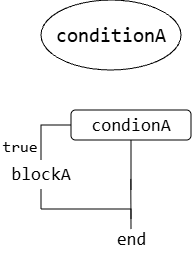

The diagram above was exported from draw.io. Its source (the exported page's mxGraphModel, read from the mxfile embedded in the PNG):
<mxGraphModel dx="500" dy="369" grid="1" gridSize="10" guides="1" tooltips="1" connect="1" arrows="1" fold="1" page="1" pageScale="1" pageWidth="850" pageHeight="1100" math="0" shadow="0">
  <root>
    <mxCell id="0" />
    <mxCell id="1" parent="0" />
    <mxCell id="BcPmzU5lCLRTlwX66HsZ-25" edge="1" parent="1" source="BcPmzU5lCLRTlwX66HsZ-1" style="edgeStyle=elbowEdgeStyle;rounded=0;orthogonalLoop=1;jettySize=auto;elbow=vertical;html=1;endArrow=none;endFill=0;" value="">
      <mxGeometry relative="1" as="geometry">
        <mxPoint x="420" y="240" as="targetPoint" />
      </mxGeometry>
    </mxCell>
    <mxCell id="BcPmzU5lCLRTlwX66HsZ-1" parent="1" style="rounded=1;whiteSpace=wrap;html=1;" value="&lt;pre&gt;&lt;font style=&quot;font-size: 18px;&quot;&gt;condionA&lt;/font&gt;&lt;/pre&gt;" vertex="1">
      <mxGeometry height="30" width="120" x="360" y="160" as="geometry" />
    </mxCell>
    <mxCell id="BcPmzU5lCLRTlwX66HsZ-30" edge="1" parent="1" source="BcPmzU5lCLRTlwX66HsZ-2" style="edgeStyle=elbowEdgeStyle;rounded=0;orthogonalLoop=1;jettySize=auto;elbow=vertical;html=1;endArrow=none;endFill=0;" value="">
      <mxGeometry relative="1" as="geometry">
        <mxPoint x="330" y="259" as="targetPoint" />
      </mxGeometry>
    </mxCell>
    <mxCell id="BcPmzU5lCLRTlwX66HsZ-2" parent="1" style="rounded=1;whiteSpace=wrap;html=1;strokeColor=none;" value="&lt;pre&gt;&lt;font style=&quot;background-color: light-dark(rgb(255, 255, 255), rgb(154, 199, 191)); color: light-dark(rgb(0, 0, 0), rgb(0, 0, 0)); font-size: 18px;&quot;&gt; blockA &lt;/font&gt;&lt;/pre&gt;" vertex="1">
      <mxGeometry height="30" width="80" x="290" y="209" as="geometry" />
    </mxCell>
    <mxCell id="BcPmzU5lCLRTlwX66HsZ-5" parent="1" style="rounded=1;whiteSpace=wrap;html=1;strokeColor=none;" value="&lt;pre&gt;&lt;font style=&quot;background-color: light-dark(rgb(255, 255, 255), rgb(103, 171, 159)); color: light-dark(rgb(0, 0, 0), rgb(26, 26, 26)); font-size: 18px;&quot;&gt; end &lt;/font&gt;&lt;/pre&gt;" vertex="1">
      <mxGeometry height="20" width="35" x="402.5" y="279" as="geometry" />
    </mxCell>
    <mxCell id="BcPmzU5lCLRTlwX66HsZ-6" parent="1" style="rounded=1;whiteSpace=wrap;html=1;strokeColor=none;" value="&lt;pre&gt;&lt;font style=&quot;font-size: 16px; color: light-dark(rgb(0, 0, 0), rgb(51, 51, 255));&quot;&gt;true&lt;/font&gt;&lt;/pre&gt;" vertex="1">
      <mxGeometry height="20" width="40" x="289" y="186" as="geometry" />
    </mxCell>
    <mxCell id="BcPmzU5lCLRTlwX66HsZ-10" edge="1" parent="1" style="edgeStyle=orthogonalEdgeStyle;rounded=0;orthogonalLoop=1;jettySize=auto;html=1;exitX=0.5;exitY=1;exitDx=0;exitDy=0;">
      <mxGeometry relative="1" as="geometry">
        <mxPoint x="310" y="199" as="sourcePoint" />
        <mxPoint x="310" y="199" as="targetPoint" />
      </mxGeometry>
    </mxCell>
    <mxCell id="BcPmzU5lCLRTlwX66HsZ-26" edge="1" parent="1" source="BcPmzU5lCLRTlwX66HsZ-1" style="edgeStyle=elbowEdgeStyle;rounded=0;orthogonalLoop=1;jettySize=auto;elbow=vertical;html=1;endArrow=none;endFill=0;exitX=0;exitY=0.5;exitDx=0;exitDy=0;" value="">
      <mxGeometry relative="1" as="geometry">
        <Array as="points">
          <mxPoint x="340" y="175" />
        </Array>
        <mxPoint x="400" y="220" as="sourcePoint" />
        <mxPoint x="330" y="210" as="targetPoint" />
      </mxGeometry>
    </mxCell>
    <mxCell id="BcPmzU5lCLRTlwX66HsZ-31" edge="1" parent="1" style="edgeStyle=elbowEdgeStyle;rounded=0;orthogonalLoop=1;jettySize=auto;elbow=vertical;html=1;endArrow=none;endFill=0;" value="">
      <mxGeometry relative="1" as="geometry">
        <Array as="points">
          <mxPoint x="370" y="259" />
        </Array>
        <mxPoint x="330" y="259" as="sourcePoint" />
        <mxPoint x="420" y="269" as="targetPoint" />
      </mxGeometry>
    </mxCell>
    <mxCell id="BcPmzU5lCLRTlwX66HsZ-32" edge="1" parent="1" style="endArrow=none;html=1;rounded=0;elbow=vertical;" value="">
      <mxGeometry height="50" relative="1" width="50" as="geometry">
        <mxPoint x="420" y="279" as="sourcePoint" />
        <mxPoint x="419.75" y="229" as="targetPoint" />
      </mxGeometry>
    </mxCell>
    <mxCell id="BcPmzU5lCLRTlwX66HsZ-33" parent="1" style="ellipse;whiteSpace=wrap;html=1;" value="&lt;pre&gt;&lt;font style=&quot;font-size: 20px;&quot;&gt;conditionA&lt;/font&gt;&lt;/pre&gt;" vertex="1">
      <mxGeometry height="70" width="140" x="330" y="50" as="geometry" />
    </mxCell>
    <mxCell id="BcPmzU5lCLRTlwX66HsZ-34" edge="1" parent="1" source="BcPmzU5lCLRTlwX66HsZ-33" style="edgeStyle=elbowEdgeStyle;rounded=0;orthogonalLoop=1;jettySize=auto;elbow=vertical;html=1;exitX=1;exitY=0;exitDx=0;exitDy=0;" target="BcPmzU5lCLRTlwX66HsZ-33">
      <mxGeometry relative="1" as="geometry" />
    </mxCell>
  </root>
</mxGraphModel>